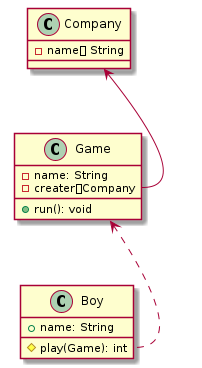

The diagram above was rendered by PlantUML. Its source (embedded in the PNG):
@startuml
class Company {
    - name： String
}

class  Game {
    - name: String
    - creater：Company
    + run(): void
}

class Boy {
    + name: String
    # play(Game): int
}
Game <.. Boy::play
Company <-- Game::creater
@enduml